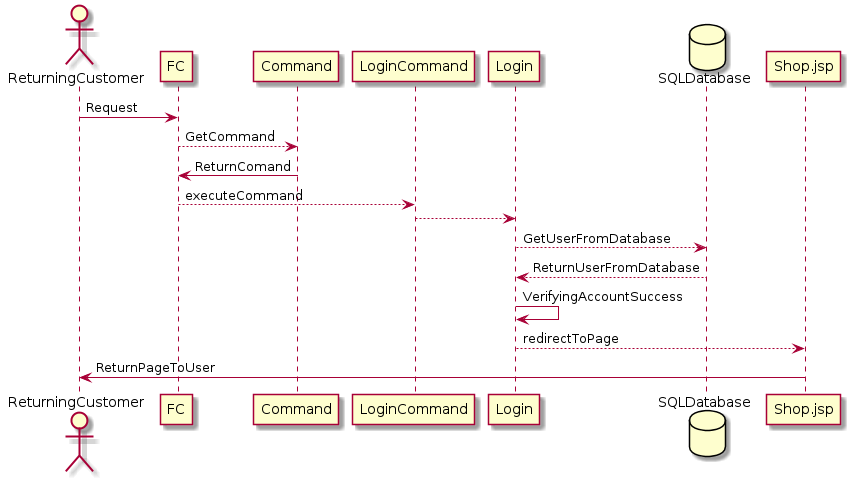

The diagram above was rendered by PlantUML. Its source (embedded in the PNG):
@startuml

actor ReturningCustomer

ReturningCustomer-> FC: Request
FC--> Command: GetCommand
Command-> FC: ReturnComand
FC--> LoginCommand: executeCommand
LoginCommand --> Login:
database SQLDatabase
Login--> SQLDatabase: GetUserFromDatabase
SQLDatabase--> Login: ReturnUserFromDatabase
Login-> Login: VerifyingAccountSuccess
Login--> Shop.jsp: redirectToPage
Shop.jsp -> ReturningCustomer: ReturnPageToUser
@enduml